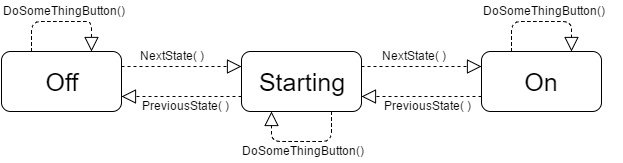

The diagram above was exported from draw.io. Its source (the exported page's mxGraphModel, read from the mxfile embedded in the PNG):
<mxGraphModel dx="786" dy="489" grid="1" gridSize="10" guides="1" tooltips="1" connect="1" arrows="1" fold="1" page="1" pageScale="1" pageWidth="826" pageHeight="1169" background="#ffffff" math="0" shadow="0">
  <root>
    <mxCell id="0" />
    <mxCell id="1" parent="0" />
    <mxCell id="2" style="edgeStyle=orthogonalEdgeStyle;rounded=1;html=1;exitX=1;exitY=0.25;entryX=0;entryY=0.25;dashed=1;endArrow=block;endFill=0;endSize=12;jettySize=auto;orthogonalLoop=1;" edge="1" source="3" target="6" parent="1">
      <mxGeometry x="160" y="215" as="geometry" />
    </mxCell>
    <mxCell id="3" value="&lt;font style=&quot;font-size: 25px&quot;&gt;Off&lt;/font&gt;" style="rounded=1;whiteSpace=wrap;html=1;" vertex="1" parent="1">
      <mxGeometry x="40" y="200" width="120" height="60" as="geometry" />
    </mxCell>
    <mxCell id="4" style="edgeStyle=orthogonalEdgeStyle;rounded=1;html=1;exitX=0;exitY=0.75;entryX=1;entryY=0.75;dashed=1;endArrow=block;endFill=0;endSize=12;jettySize=auto;orthogonalLoop=1;" edge="1" source="6" target="3" parent="1">
      <mxGeometry x="160" y="245" as="geometry" />
    </mxCell>
    <mxCell id="5" style="edgeStyle=orthogonalEdgeStyle;rounded=1;html=1;exitX=1;exitY=0.25;entryX=0;entryY=0.25;dashed=1;endArrow=block;endFill=0;endSize=12;jettySize=auto;orthogonalLoop=1;" edge="1" source="6" target="8" parent="1">
      <mxGeometry x="400" y="215" as="geometry" />
    </mxCell>
    <mxCell id="6" value="&lt;font style=&quot;font-size: 25px&quot;&gt;Starting&lt;/font&gt;" style="rounded=1;whiteSpace=wrap;html=1;" vertex="1" parent="1">
      <mxGeometry x="280" y="200" width="120" height="60" as="geometry" />
    </mxCell>
    <mxCell id="7" style="edgeStyle=orthogonalEdgeStyle;rounded=1;html=1;exitX=0;exitY=0.75;entryX=1;entryY=0.75;dashed=1;endArrow=block;endFill=0;endSize=12;jettySize=auto;orthogonalLoop=1;" edge="1" source="8" target="6" parent="1">
      <mxGeometry x="400" y="245" as="geometry" />
    </mxCell>
    <mxCell id="8" value="&lt;font style=&quot;font-size: 25px&quot;&gt;On&lt;/font&gt;" style="rounded=1;whiteSpace=wrap;html=1;" vertex="1" parent="1">
      <mxGeometry x="520" y="200" width="120" height="60" as="geometry" />
    </mxCell>
    <mxCell id="9" style="edgeStyle=orthogonalEdgeStyle;rounded=1;html=1;exitX=0.25;exitY=0;entryX=0.75;entryY=0;dashed=1;endArrow=block;endFill=0;endSize=12;jettySize=auto;orthogonalLoop=1;" edge="1" source="3" target="3" parent="1">
      <mxGeometry x="70" y="170" as="geometry">
        <Array as="points">
          <mxPoint x="110" y="170" />
          <mxPoint x="170" y="170" />
        </Array>
      </mxGeometry>
    </mxCell>
    <mxCell id="10" style="edgeStyle=orthogonalEdgeStyle;rounded=1;html=1;exitX=0.25;exitY=0;entryX=0.75;entryY=0;dashed=1;endArrow=block;endFill=0;endSize=12;jettySize=auto;orthogonalLoop=1;" edge="1" source="8" target="8" parent="1">
      <mxGeometry x="550" y="170" as="geometry">
        <Array as="points">
          <mxPoint x="550" y="170" />
          <mxPoint x="610" y="170" />
        </Array>
      </mxGeometry>
    </mxCell>
    <mxCell id="11" style="edgeStyle=orthogonalEdgeStyle;rounded=1;html=1;exitX=0.75;exitY=1;entryX=0.25;entryY=1;dashed=1;endArrow=block;endFill=0;endSize=12;jettySize=auto;orthogonalLoop=1;" edge="1" source="6" target="6" parent="1">
      <mxGeometry x="310" y="260" as="geometry" />
    </mxCell>
    <mxCell id="12" value="PreviousState( )" style="text;html=1;resizable=0;points=[];autosize=1;align=left;verticalAlign=top;spacingTop=-4;" vertex="1" parent="1">
      <mxGeometry x="421" y="245" width="100" height="20" as="geometry" />
    </mxCell>
    <mxCell id="13" value="PreviousState( )" style="text;html=1;resizable=0;points=[];autosize=1;align=left;verticalAlign=top;spacingTop=-4;" vertex="1" parent="1">
      <mxGeometry x="179" y="245" width="100" height="20" as="geometry" />
    </mxCell>
    <mxCell id="14" value="NextState( )" style="text;html=1;resizable=0;points=[];autosize=1;align=left;verticalAlign=top;spacingTop=-4;" vertex="1" parent="1">
      <mxGeometry x="177" y="195" width="80" height="20" as="geometry" />
    </mxCell>
    <mxCell id="15" value="NextState( )" style="text;html=1;resizable=0;points=[];autosize=1;align=left;verticalAlign=top;spacingTop=-4;" vertex="1" parent="1">
      <mxGeometry x="419" y="195" width="80" height="20" as="geometry" />
    </mxCell>
    <mxCell id="16" value="DoSomeThingButt&lt;span&gt;on()&lt;/span&gt;" style="text;html=1;resizable=0;points=[];autosize=1;align=left;verticalAlign=top;spacingTop=-4;" vertex="1" parent="1">
      <mxGeometry x="520" y="150" width="140" height="20" as="geometry" />
    </mxCell>
    <mxCell id="17" value="DoSomeThingButt&lt;span&gt;on()&lt;/span&gt;" style="text;html=1;resizable=0;points=[];autosize=1;align=left;verticalAlign=top;spacingTop=-4;" vertex="1" parent="1">
      <mxGeometry x="279" y="290" width="140" height="20" as="geometry" />
    </mxCell>
    <mxCell id="18" value="DoSomeThingButt&lt;span&gt;on()&lt;/span&gt;" style="text;html=1;resizable=0;points=[];autosize=1;align=left;verticalAlign=top;spacingTop=-4;" vertex="1" parent="1">
      <mxGeometry x="40" y="150" width="140" height="20" as="geometry" />
    </mxCell>
  </root>
</mxGraphModel>